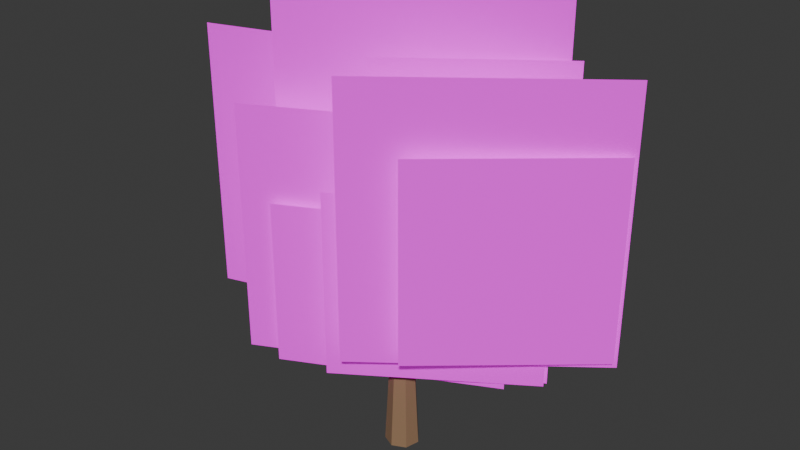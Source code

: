 # Source: TREE_NATIVE_ROUNDED_001_V4_RICH_CLOSE.blend  (saved by Blender 5.2.44; exported with 4.5.12 LTS)
import bpy
from mathutils import Matrix  # noqa: F401  (used for matrix-valued properties, if any)

bpy.ops.wm.read_factory_settings(use_empty=True)
scene = bpy.context.scene
scene.name = 'Scene'

# ---- collections
col_collection = bpy.data.collections.new('Collection'); scene.collection.children.link(col_collection)

# ---- images (referenced by path relative to the original .blend; pixels are not part of the script)
import os
ASSET_DIR = os.environ.get("B2B_ASSET_DIR", "")  # directory of the original .blend (textures are referenced by path, not embedded)
HERE = os.path.dirname(os.path.abspath(__file__))  # packed textures are extracted next to this script under _unpacked/

def load_image(name, relpath, width, height, colorspace="sRGB"):
    """Load a texture the original file referenced (path relative to the .blend, or extracted next to this script)."""
    p = next((c for c in (os.path.join(HERE, relpath), os.path.join(ASSET_DIR, relpath)) if relpath and os.path.exists(c)), "")
    if p:
        img = bpy.data.images.load(p, check_existing=True)
        img.name = name
    else:  # same state as the original file: an image datablock whose file is absent (Cycles renders it pink)
        img = bpy.data.images.new(name, width, height)
        img.source = "FILE"
        img.filepath = "//" + (relpath or name)
    img.colorspace_settings.name = colorspace
    return img
img_eucalyptus_foliage_cluster_atlas_v2_clean_png = load_image('EUCALYPTUS_FOLIAGE_CLUSTER_ATLAS_V2_CLEAN.png', 'EUCALYPTUS_FOLIAGE_CLUSTER_ATLAS_V2_CLEAN.png', 1024, 1024, 'sRGB')

# ---- materials (node trees are filled in below, after node groups)
mat_gg_mat_tree_bark_shared = bpy.data.materials.new('GG_MAT_TREE_BARK_SHARED')
mat_gg_mat_native_rich_foliage_v2_approved = bpy.data.materials.new('GG_MAT_NATIVE_RICH_FOLIAGE_V2_APPROVED')

# ---- material node trees
mat_gg_mat_tree_bark_shared.use_nodes = True; mat_gg_mat_tree_bark_shared.node_tree.nodes.clear()
_N = mat_gg_mat_tree_bark_shared.node_tree.nodes; _L = mat_gg_mat_tree_bark_shared.node_tree.links
n0 = _N.new('ShaderNodeBsdfPrincipled'); n0.name = 'Principled BSDF'; n0.location = (-200, 100)
n0.inputs[0].default_value = (0.28, 0.17, 0.09, 1.0)
n0.inputs[2].default_value = 0.8
n0.inputs[10].default_value = 0.005
n1 = _N.new('ShaderNodeOutputMaterial'); n1.name = 'Material Output'; n1.location = (200, 100)
_L.new(n0.outputs[0], n1.inputs[0])
n1.is_active_output = True
mat_gg_mat_native_rich_foliage_v2_approved.use_nodes = True; mat_gg_mat_native_rich_foliage_v2_approved.node_tree.nodes.clear()
_N = mat_gg_mat_native_rich_foliage_v2_approved.node_tree.nodes; _L = mat_gg_mat_native_rich_foliage_v2_approved.node_tree.links
n0 = _N.new('ShaderNodeOutputMaterial'); n0.name = 'Material Output'; n0.location = (0, 0)
n1 = _N.new('ShaderNodeBsdfPrincipled'); n1.name = 'Principled BSDF'; n1.location = (0, 0)
n1.inputs[2].default_value = 0.85
n1.inputs[10].default_value = 0.005
n1.inputs[28].default_value = 0.18
n2 = _N.new('ShaderNodeTexImage'); n2.name = 'Image Texture'; n2.location = (0, 0)
n2.image = img_eucalyptus_foliage_cluster_atlas_v2_clean_png
_L.new(n2.outputs[0], n1.inputs[0])
_L.new(n2.outputs[0], n1.inputs[27])
_L.new(n2.outputs[1], n1.inputs[4])
_L.new(n1.outputs[0], n0.inputs[0])
n0.is_active_output = True

# ---- world
world_world = bpy.data.worlds.new('World'); scene.world = world_world
world_world.use_nodes = True; world_world.node_tree.nodes.clear()
_N = world_world.node_tree.nodes; _L = world_world.node_tree.links
n0 = _N.new('ShaderNodeOutputWorld'); n0.name = 'World Output'; n0.location = (200, 100)
n1 = _N.new('ShaderNodeBackground'); n1.name = 'Background'; n1.location = (-200, 100)
n1.inputs[0].default_value = (0.05088, 0.05088, 0.05088, 1.0)
_L.new(n1.outputs[0], n0.inputs[0])
n0.is_active_output = True
world_world.color = (0.05088, 0.05088, 0.05088)
world_world.sun_shadow_jitter_overblur = 0.0

# ---- meshes
me_cone = bpy.data.meshes.new('Cone')
me_cone.from_pydata([(0.0, 0.3, -1.275), (0.0, 0.168, 1.275), (0.2345, 0.187, -1.275), (0.1313, 0.1047, 1.275), (0.2925, -0.06676, -1.275), (0.1638, -0.03738, 1.275), (0.1302, -0.2703, -1.275), (0.07289, -0.1514, 1.275), (-0.1302, -0.2703, -1.275), (-0.07289, -0.1514, 1.275), (-0.2925, -0.06676, -1.275), (-0.1638, -0.03738, 1.275), (-0.2345, 0.187, -1.275), (-0.1313, 0.1047, 1.275)], [], [(0, 1, 3, 2), (2, 3, 5, 4), (4, 5, 7, 6), (6, 7, 9, 8), (8, 9, 11, 10), (3, 1, 13, 11, 9, 7, 5), (10, 11, 13, 12), (12, 13, 1, 0), (0, 2, 4, 6, 8, 10, 12)])
_uv = me_cone.uv_layers.new(name='UVMap')
_uv.uv.foreach_set('vector', [1.0, 0.5, 1.0, 1.0, 0.8571, 1.0, 0.8571, 0.5, 0.8571, 0.5, 0.8571, 1.0, 0.7143, 1.0, 0.7143, 0.5, 0.7143, 0.5, 0.7143, 1.0, 0.5714, 1.0, 0.5714, 0.5, 0.5714, 0.5, 0.5714, 1.0, 0.4286, 1.0, 0.4286, 0.5, 0.4286, 0.5, 0.4286, 1.0, 0.2857, 1.0, 0.2857, 0.5, 0.4376, 0.3996, 0.25, 0.49, 0.06236, 0.3996, 0.01602, 0.1966, 0.1459, 0.03377, 0.3541, 0.03377, 0.484, 0.1966, 0.2857, 0.5, 0.2857, 1.0, 0.1429, 1.0, 0.1429, 0.5, 0.1429, 0.5, 0.1429, 1.0, 2.98e-08, 1.0, 2.98e-08, 0.5, 0.75, 0.49, 0.9376, 0.3996, 0.984, 0.1966, 0.8541, 0.03377, 0.6459, 0.03377, 0.516, 0.1966, 0.5624, 0.3996])
me_cone.materials.append(mat_gg_mat_tree_bark_shared)
me_cone.update()
me_cone_001 = bpy.data.meshes.new('Cone.001')
me_cone_001.from_pydata([(0.0, 0.16, -1.108), (0.0, 0.0896, 1.108), (0.1251, 0.09976, -1.108), (0.07005, 0.05586, 1.108), (0.156, -0.0356, -1.108), (0.08735, -0.01994, 1.108), (0.06942, -0.1442, -1.108), (0.03888, -0.08073, 1.108), (-0.06942, -0.1442, -1.108), (-0.03888, -0.08073, 1.108), (-0.156, -0.0356, -1.108), (-0.08735, -0.01994, 1.108), (-0.1251, 0.09976, -1.108), (-0.07005, 0.05586, 1.108)], [], [(0, 1, 3, 2), (2, 3, 5, 4), (4, 5, 7, 6), (6, 7, 9, 8), (8, 9, 11, 10), (3, 1, 13, 11, 9, 7, 5), (10, 11, 13, 12), (12, 13, 1, 0), (0, 2, 4, 6, 8, 10, 12)])
_uv = me_cone_001.uv_layers.new(name='UVMap')
_uv.uv.foreach_set('vector', [1.0, 0.5, 1.0, 1.0, 0.8571, 1.0, 0.8571, 0.5, 0.8571, 0.5, 0.8571, 1.0, 0.7143, 1.0, 0.7143, 0.5, 0.7143, 0.5, 0.7143, 1.0, 0.5714, 1.0, 0.5714, 0.5, 0.5714, 0.5, 0.5714, 1.0, 0.4286, 1.0, 0.4286, 0.5, 0.4286, 0.5, 0.4286, 1.0, 0.2857, 1.0, 0.2857, 0.5, 0.4376, 0.3996, 0.25, 0.49, 0.06236, 0.3996, 0.01602, 0.1966, 0.1459, 0.03377, 0.3541, 0.03377, 0.484, 0.1966, 0.2857, 0.5, 0.2857, 1.0, 0.1429, 1.0, 0.1429, 0.5, 0.1429, 0.5, 0.1429, 1.0, 2.98e-08, 1.0, 2.98e-08, 0.5, 0.75, 0.49, 0.9376, 0.3996, 0.984, 0.1966, 0.8541, 0.03377, 0.6459, 0.03377, 0.516, 0.1966, 0.5624, 0.3996])
me_cone_001.materials.append(mat_gg_mat_tree_bark_shared)
me_cone_001.update()
me_cone_002 = bpy.data.meshes.new('Cone.002')
me_cone_002.from_pydata([(0.0, 0.16, -0.9787), (0.0, 0.0896, 0.9787), (0.1251, 0.09976, -0.9787), (0.07005, 0.05586, 0.9787), (0.156, -0.0356, -0.9787), (0.08735, -0.01994, 0.9787), (0.06942, -0.1442, -0.9787), (0.03888, -0.08073, 0.9787), (-0.06942, -0.1442, -0.9787), (-0.03888, -0.08073, 0.9787), (-0.156, -0.0356, -0.9787), (-0.08735, -0.01994, 0.9787), (-0.1251, 0.09976, -0.9787), (-0.07005, 0.05586, 0.9787)], [], [(0, 1, 3, 2), (2, 3, 5, 4), (4, 5, 7, 6), (6, 7, 9, 8), (8, 9, 11, 10), (3, 1, 13, 11, 9, 7, 5), (10, 11, 13, 12), (12, 13, 1, 0), (0, 2, 4, 6, 8, 10, 12)])
_uv = me_cone_002.uv_layers.new(name='UVMap')
_uv.uv.foreach_set('vector', [1.0, 0.5, 1.0, 1.0, 0.8571, 1.0, 0.8571, 0.5, 0.8571, 0.5, 0.8571, 1.0, 0.7143, 1.0, 0.7143, 0.5, 0.7143, 0.5, 0.7143, 1.0, 0.5714, 1.0, 0.5714, 0.5, 0.5714, 0.5, 0.5714, 1.0, 0.4286, 1.0, 0.4286, 0.5, 0.4286, 0.5, 0.4286, 1.0, 0.2857, 1.0, 0.2857, 0.5, 0.4376, 0.3996, 0.25, 0.49, 0.06236, 0.3996, 0.01602, 0.1966, 0.1459, 0.03377, 0.3541, 0.03377, 0.484, 0.1966, 0.2857, 0.5, 0.2857, 1.0, 0.1429, 1.0, 0.1429, 0.5, 0.1429, 0.5, 0.1429, 1.0, 2.98e-08, 1.0, 2.98e-08, 0.5, 0.75, 0.49, 0.9376, 0.3996, 0.984, 0.1966, 0.8541, 0.03377, 0.6459, 0.03377, 0.516, 0.1966, 0.5624, 0.3996])
me_cone_002.materials.append(mat_gg_mat_tree_bark_shared)
me_cone_002.update()
me_gg_native_rich_card_00_mesh = bpy.data.meshes.new('GG_NATIVE_RICH_CARD_00_MESH')
me_gg_native_rich_card_00_mesh.from_pydata([(-2.25, 0.0, -2.6), (2.25, 0.0, -2.6), (2.25, 0.0, 2.6), (-2.25, 0.0, 2.6)], [], [(0, 1, 2, 3)])
_uv = me_gg_native_rich_card_00_mesh.uv_layers.new(name='UVMap')
_uv.uv.foreach_set('vector', [0.6882, 0.5128, 0.9833, 0.5128, 0.9833, 0.9856, 0.6882, 0.9856])
me_gg_native_rich_card_00_mesh.materials.append(mat_gg_mat_native_rich_foliage_v2_approved)
me_gg_native_rich_card_00_mesh.update()
me_gg_native_rich_card_01_mesh = bpy.data.meshes.new('GG_NATIVE_RICH_CARD_01_MESH')
me_gg_native_rich_card_01_mesh.from_pydata([(-2.225, 0.0, -2.35), (2.225, 0.0, -2.35), (2.225, 0.0, 2.35), (-2.225, 0.0, 2.35)], [], [(0, 1, 2, 3)])
_uv = me_gg_native_rich_card_01_mesh.uv_layers.new(name='UVMap')
_uv.uv.foreach_set('vector', [0.01356, 0.5861, 0.3421, 0.5861, 0.3421, 0.9896, 0.01356, 0.9896])
me_gg_native_rich_card_01_mesh.materials.append(mat_gg_mat_native_rich_foliage_v2_approved)
me_gg_native_rich_card_01_mesh.update()
me_gg_native_rich_card_02_mesh = bpy.data.meshes.new('GG_NATIVE_RICH_CARD_02_MESH')
me_gg_native_rich_card_02_mesh.from_pydata([(-2.175, 0.0, -2.375), (2.175, 0.0, -2.375), (2.175, 0.0, 2.375), (-2.175, 0.0, 2.375)], [], [(0, 1, 2, 3)])
_uv = me_gg_native_rich_card_02_mesh.uv_layers.new(name='UVMap')
_uv.uv.foreach_set('vector', [0.3812, 0.5502, 0.6651, 0.5502, 0.6651, 0.9856, 0.3812, 0.9856])
me_gg_native_rich_card_02_mesh.materials.append(mat_gg_mat_native_rich_foliage_v2_approved)
me_gg_native_rich_card_02_mesh.update()
me_gg_native_rich_card_03_mesh = bpy.data.meshes.new('GG_NATIVE_RICH_CARD_03_MESH')
me_gg_native_rich_card_03_mesh.from_pydata([(-2.5, 0.0, -2.175), (2.5, 0.0, -2.175), (2.5, 0.0, 2.175), (-2.5, 0.0, 2.175)], [], [(0, 1, 2, 3)])
_uv = me_gg_native_rich_card_03_mesh.uv_layers.new(name='UVMap')
_uv.uv.foreach_set('vector', [0.02073, 0.01994, 0.5399, 0.01994, 0.5399, 0.3676, 0.02073, 0.3676])
me_gg_native_rich_card_03_mesh.materials.append(mat_gg_mat_native_rich_foliage_v2_approved)
me_gg_native_rich_card_03_mesh.update()
me_gg_native_rich_card_04_mesh = bpy.data.meshes.new('GG_NATIVE_RICH_CARD_04_MESH')
me_gg_native_rich_card_04_mesh.from_pydata([(-1.7, 0.0, -1.75), (1.7, 0.0, -1.75), (1.7, 0.0, 1.75), (-1.7, 0.0, 1.75)], [], [(0, 1, 2, 3)])
_uv = me_gg_native_rich_card_04_mesh.uv_layers.new(name='UVMap')
_uv.uv.foreach_set('vector', [0.5821, 0.3612, 0.7927, 0.3612, 0.7927, 0.5526, 0.5821, 0.5526])
me_gg_native_rich_card_04_mesh.materials.append(mat_gg_mat_native_rich_foliage_v2_approved)
me_gg_native_rich_card_04_mesh.update()
me_gg_native_rich_card_05_mesh = bpy.data.meshes.new('GG_NATIVE_RICH_CARD_05_MESH')
me_gg_native_rich_card_05_mesh.from_pydata([(-1.675, 0.0, -1.75), (1.675, 0.0, -1.75), (1.675, 0.0, 1.75), (-1.675, 0.0, 1.75)], [], [(0, 1, 2, 3)])
_uv = me_gg_native_rich_card_05_mesh.uv_layers.new(name='UVMap')
_uv.uv.foreach_set('vector', [0.555, 0.01435, 0.7153, 0.01435, 0.7153, 0.3628, 0.555, 0.3628])
me_gg_native_rich_card_05_mesh.materials.append(mat_gg_mat_native_rich_foliage_v2_approved)
me_gg_native_rich_card_05_mesh.update()
me_gg_native_rich_card_06_mesh = bpy.data.meshes.new('GG_NATIVE_RICH_CARD_06_MESH')
me_gg_native_rich_card_06_mesh.from_pydata([(-2.325, 0.0, -2.0), (2.325, 0.0, -2.0), (2.325, 0.0, 2.0), (-2.325, 0.0, 2.0)], [], [(0, 1, 2, 3)])
_uv = me_gg_native_rich_card_06_mesh.uv_layers.new(name='UVMap')
_uv.uv.foreach_set('vector', [0.7313, 0.02791, 0.9872, 0.02791, 0.9872, 0.382, 0.7313, 0.382])
me_gg_native_rich_card_06_mesh.materials.append(mat_gg_mat_native_rich_foliage_v2_approved)
me_gg_native_rich_card_06_mesh.update()
me_gg_native_rich_card_07_mesh = bpy.data.meshes.new('GG_NATIVE_RICH_CARD_07_MESH')
me_gg_native_rich_card_07_mesh.from_pydata([(-1.775, 0.0, -1.6), (1.775, 0.0, -1.6), (1.775, 0.0, 1.6), (-1.775, 0.0, 1.6)], [], [(0, 1, 2, 3)])
_uv = me_gg_native_rich_card_07_mesh.uv_layers.new(name='UVMap')
_uv.uv.foreach_set('vector', [0.03828, 0.3461, 0.5207, 0.3461, 0.5207, 0.61, 0.03828, 0.61])
me_gg_native_rich_card_07_mesh.materials.append(mat_gg_mat_native_rich_foliage_v2_approved)
me_gg_native_rich_card_07_mesh.update()
me_gg_native_rich_card_08_mesh = bpy.data.meshes.new('GG_NATIVE_RICH_CARD_08_MESH')
me_gg_native_rich_card_08_mesh.from_pydata([(-1.75, 0.0, -1.625), (1.75, 0.0, -1.625), (1.75, 0.0, 1.625), (-1.75, 0.0, 1.625)], [], [(0, 1, 2, 3)])
_uv = me_gg_native_rich_card_08_mesh.uv_layers.new(name='UVMap')
_uv.uv.foreach_set('vector', [0.3812, 0.5502, 0.6651, 0.5502, 0.6651, 0.9856, 0.3812, 0.9856])
me_gg_native_rich_card_08_mesh.materials.append(mat_gg_mat_native_rich_foliage_v2_approved)
me_gg_native_rich_card_08_mesh.update()
me_gg_native_rich_card_09_mesh = bpy.data.meshes.new('GG_NATIVE_RICH_CARD_09_MESH')
me_gg_native_rich_card_09_mesh.from_pydata([(-1.55, 0.0, -1.8), (1.55, 0.0, -1.8), (1.55, 0.0, 1.8), (-1.55, 0.0, 1.8)], [], [(0, 1, 2, 3)])
_uv = me_gg_native_rich_card_09_mesh.uv_layers.new(name='UVMap')
_uv.uv.foreach_set('vector', [0.01356, 0.5861, 0.3421, 0.5861, 0.3421, 0.9896, 0.01356, 0.9896])
me_gg_native_rich_card_09_mesh.materials.append(mat_gg_mat_native_rich_foliage_v2_approved)
me_gg_native_rich_card_09_mesh.update()
me_gg_native_rich_card_10_mesh = bpy.data.meshes.new('GG_NATIVE_RICH_CARD_10_MESH')
me_gg_native_rich_card_10_mesh.from_pydata([(-1.55, 0.0, -1.8), (1.55, 0.0, -1.8), (1.55, 0.0, 1.8), (-1.55, 0.0, 1.8)], [], [(0, 1, 2, 3)])
_uv = me_gg_native_rich_card_10_mesh.uv_layers.new(name='UVMap')
_uv.uv.foreach_set('vector', [0.6882, 0.5128, 0.9833, 0.5128, 0.9833, 0.9856, 0.6882, 0.9856])
me_gg_native_rich_card_10_mesh.materials.append(mat_gg_mat_native_rich_foliage_v2_approved)
me_gg_native_rich_card_10_mesh.update()
me_gg_native_rich_card_11_mesh = bpy.data.meshes.new('GG_NATIVE_RICH_CARD_11_MESH')
me_gg_native_rich_card_11_mesh.from_pydata([(-1.9, 0.0, -1.45), (1.9, 0.0, -1.45), (1.9, 0.0, 1.45), (-1.9, 0.0, 1.45)], [], [(0, 1, 2, 3)])
_uv = me_gg_native_rich_card_11_mesh.uv_layers.new(name='UVMap')
_uv.uv.foreach_set('vector', [0.02073, 0.01994, 0.5399, 0.01994, 0.5399, 0.3676, 0.02073, 0.3676])
me_gg_native_rich_card_11_mesh.materials.append(mat_gg_mat_native_rich_foliage_v2_approved)
me_gg_native_rich_card_11_mesh.update()

# ---- objects
ob_gg_native_v4_locked_carcass_00 = bpy.data.objects.new('GG_NATIVE_V4_LOCKED_CARCASS_00', me_cone)
ob_gg_native_v4_locked_carcass_01 = bpy.data.objects.new('GG_NATIVE_V4_LOCKED_CARCASS_01', me_cone_001)
ob_gg_native_v4_locked_carcass_02 = bpy.data.objects.new('GG_NATIVE_V4_LOCKED_CARCASS_02', me_cone_002)
ob_gg_native_rich_card_00 = bpy.data.objects.new('GG_NATIVE_RICH_CARD_00', me_gg_native_rich_card_00_mesh)
ob_gg_native_rich_card_01 = bpy.data.objects.new('GG_NATIVE_RICH_CARD_01', me_gg_native_rich_card_01_mesh)
ob_gg_native_rich_card_02 = bpy.data.objects.new('GG_NATIVE_RICH_CARD_02', me_gg_native_rich_card_02_mesh)
ob_gg_native_rich_card_03 = bpy.data.objects.new('GG_NATIVE_RICH_CARD_03', me_gg_native_rich_card_03_mesh)
ob_gg_native_rich_card_04 = bpy.data.objects.new('GG_NATIVE_RICH_CARD_04', me_gg_native_rich_card_04_mesh)
ob_gg_native_rich_card_05 = bpy.data.objects.new('GG_NATIVE_RICH_CARD_05', me_gg_native_rich_card_05_mesh)
ob_gg_native_rich_card_06 = bpy.data.objects.new('GG_NATIVE_RICH_CARD_06', me_gg_native_rich_card_06_mesh)
ob_gg_native_rich_card_07 = bpy.data.objects.new('GG_NATIVE_RICH_CARD_07', me_gg_native_rich_card_07_mesh)
ob_gg_native_rich_card_08 = bpy.data.objects.new('GG_NATIVE_RICH_CARD_08', me_gg_native_rich_card_08_mesh)
ob_gg_native_rich_card_09 = bpy.data.objects.new('GG_NATIVE_RICH_CARD_09', me_gg_native_rich_card_09_mesh)
ob_gg_native_rich_card_10 = bpy.data.objects.new('GG_NATIVE_RICH_CARD_10', me_gg_native_rich_card_10_mesh)
ob_gg_native_rich_card_11 = bpy.data.objects.new('GG_NATIVE_RICH_CARD_11', me_gg_native_rich_card_11_mesh)

# ---- transforms, parenting, visibility, modifiers, constraints
ob_gg_native_v4_locked_carcass_00.location = (0.0, 0.0, 7.116)
ob_gg_native_v4_locked_carcass_00.rotation_euler = (0.0, -0.0, -3.142)
ob_gg_native_v4_locked_carcass_00.scale = (5.581, 5.581, 5.581)
ob_gg_native_v4_locked_carcass_01.location = (-2.93, 0.2791, 17.72)
ob_gg_native_v4_locked_carcass_01.rotation_euler = (0.4958, -3.269e-08, -1.666)
ob_gg_native_v4_locked_carcass_01.scale = (5.581, 5.581, 5.581)
ob_gg_native_v4_locked_carcass_02.location = (2.93, -0.2233, 17.72)
ob_gg_native_v4_locked_carcass_02.rotation_euler = (0.568, -6.011e-08, 1.495)
ob_gg_native_v4_locked_carcass_02.scale = (5.581, 5.581, 5.581)
ob_gg_native_rich_card_00.location = (0.0, 1.898, 29.86)
ob_gg_native_rich_card_00.rotation_euler = (0.0, 0.0, 0.4636)
ob_gg_native_rich_card_00.scale = (5.581, 5.581, 5.581)
ob_gg_native_rich_card_01.location = (-8.093, 0.2791, 24.84)
ob_gg_native_rich_card_01.rotation_euler = (0.0, 0.0, 0.2891)
ob_gg_native_rich_card_01.scale = (5.581, 5.581, 5.581)
ob_gg_native_rich_card_02.location = (8.093, 0.5581, 24.84)
ob_gg_native_rich_card_02.rotation_euler = (0.0, 0.0, 0.6556)
ob_gg_native_rich_card_02.scale = (5.581, 5.581, 5.581)
ob_gg_native_rich_card_03.location = (0.0, -1.116, 21.21)
ob_gg_native_rich_card_03.rotation_euler = (0.0, 0.0, 0.4636)
ob_gg_native_rich_card_03.scale = (5.581, 5.581, 5.581)
ob_gg_native_rich_card_04.location = (-10.6, 1.395, 22.05)
ob_gg_native_rich_card_04.rotation_euler = (0.0, 0.0, 0.2193)
ob_gg_native_rich_card_04.scale = (5.581, 5.581, 5.581)
ob_gg_native_rich_card_05.location = (10.6, 1.228, 22.05)
ob_gg_native_rich_card_05.rotation_euler = (0.0, 0.0, 0.708)
ob_gg_native_rich_card_05.scale = (5.581, 5.581, 5.581)
ob_gg_native_rich_card_06.location = (0.0, 2.902, 24.28)
ob_gg_native_rich_card_06.rotation_euler = (0.0, 0.0, 0.516)
ob_gg_native_rich_card_06.scale = (5.581, 5.581, 5.581)
ob_gg_native_rich_card_07.location = (-4.019, -0.6698, 17.86)
ob_gg_native_rich_card_07.rotation_euler = (0.0, 0.0, 0.3415)
ob_gg_native_rich_card_07.scale = (5.581, 5.581, 5.581)
ob_gg_native_rich_card_08.location = (4.353, -0.8372, 18.14)
ob_gg_native_rich_card_08.rotation_euler = (0.0, 0.0, 0.5858)
ob_gg_native_rich_card_08.scale = (5.581, 5.581, 5.581)
ob_gg_native_rich_card_09.location = (-5.023, 2.567, 28.74)
ob_gg_native_rich_card_09.rotation_euler = (0.0, 0.0, 0.2891)
ob_gg_native_rich_card_09.scale = (5.581, 5.581, 5.581)
ob_gg_native_rich_card_10.location = (5.302, 2.512, 28.47)
ob_gg_native_rich_card_10.rotation_euler = (0.0, 0.0, 0.6382)
ob_gg_native_rich_card_10.scale = (5.581, 5.581, 5.581)
ob_gg_native_rich_card_11.location = (0.0, -1.953, 16.47)
ob_gg_native_rich_card_11.rotation_euler = (0.0, 0.0, 0.4636)
ob_gg_native_rich_card_11.scale = (5.581, 5.581, 5.581)

# ---- collection membership
col_collection.objects.link(ob_gg_native_v4_locked_carcass_00)
col_collection.objects.link(ob_gg_native_v4_locked_carcass_01)
col_collection.objects.link(ob_gg_native_v4_locked_carcass_02)
col_collection.objects.link(ob_gg_native_rich_card_00)
col_collection.objects.link(ob_gg_native_rich_card_01)
col_collection.objects.link(ob_gg_native_rich_card_02)
col_collection.objects.link(ob_gg_native_rich_card_03)
col_collection.objects.link(ob_gg_native_rich_card_04)
col_collection.objects.link(ob_gg_native_rich_card_05)
col_collection.objects.link(ob_gg_native_rich_card_06)
col_collection.objects.link(ob_gg_native_rich_card_07)
col_collection.objects.link(ob_gg_native_rich_card_08)
col_collection.objects.link(ob_gg_native_rich_card_09)
col_collection.objects.link(ob_gg_native_rich_card_10)
col_collection.objects.link(ob_gg_native_rich_card_11)

# ---- scene / render settings (as saved in the file)
scene.frame_start = 1; scene.frame_end = 250; scene.frame_set(1)
scene.render.engine = 'BLENDER_EEVEE_NEXT'
scene.render.bake_bias = 0.0
scene.render.bake_samples = 0
scene.render.compositor_device = 'GPU'
scene.eevee.use_volume_custom_range = False
scene.eevee.fast_gi_thickness_near = 0.1
scene.eevee.fast_gi_thickness_far = 0.0
scene.eevee.ray_tracing_options.screen_trace_thickness = 0.1
bpy.context.view_layer.update()

# ---- added for rendering (the .blend has no active camera and no usable light): camera, sun
cam_auto = bpy.data.cameras.new('AutoCamera')
cam_auto.lens = 50.0
cam_auto.sensor_width = 36.0
cam_auto.clip_end = 1000.0
ob_auto_camera = bpy.data.objects.new('AutoCamera', cam_auto)
scene.collection.objects.link(ob_auto_camera)
ob_auto_camera.location = (54.9001, -66.2742, 67.0184)
ob_auto_camera.rotation_euler = (1.09748, -7.21219e-08, 0.694738)
scene.camera = ob_auto_camera
light_auto_sun = bpy.data.lights.new('AutoSun', 'SUN')
light_auto_sun.energy = 3.0
light_auto_sun.angle = 0.0523599
ob_auto_sun = bpy.data.objects.new('AutoSun', light_auto_sun)
scene.collection.objects.link(ob_auto_sun)
ob_auto_sun.rotation_euler = (0.872665, 0.174533, 0.523599)
bpy.context.view_layer.update()
